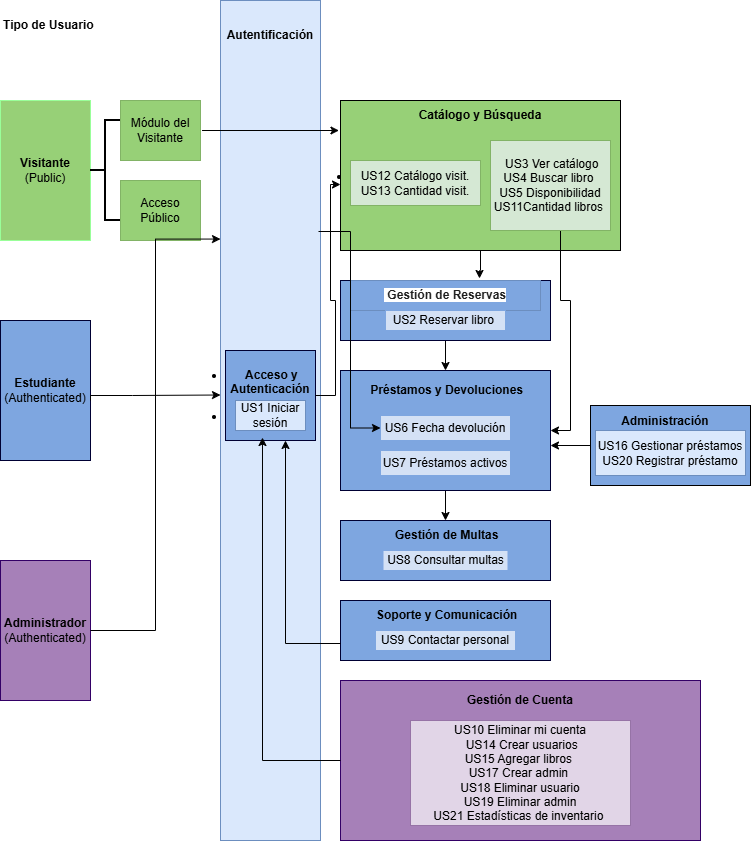

The diagram above was exported from draw.io. Its source (the exported page's mxGraphModel, read from the mxfile embedded in the PNG):
<mxGraphModel dx="1116" dy="729" grid="1" gridSize="10" guides="1" tooltips="1" connect="1" arrows="1" fold="1" page="1" pageScale="1" pageWidth="827" pageHeight="1169" math="0" shadow="0">
  <root>
    <mxCell id="0" />
    <mxCell id="1" parent="0" />
    <mxCell id="ia91ByAXJ3M5BE8lx_Y4-7" edge="1" parent="1" source="ia91ByAXJ3M5BE8lx_Y4-6" style="edgeStyle=orthogonalEdgeStyle;rounded=0;orthogonalLoop=1;jettySize=auto;html=1;exitX=1;exitY=0.5;exitDx=0;exitDy=0;">
      <mxGeometry relative="1" as="geometry">
        <mxPoint x="60" y="220" as="targetPoint" />
      </mxGeometry>
    </mxCell>
    <mxCell id="ia91ByAXJ3M5BE8lx_Y4-6" parent="1" style="rounded=0;whiteSpace=wrap;html=1;direction=south;fillColor=#97D077;strokeColor=#99FF99;" value="&lt;b&gt;Visitante&lt;/b&gt;&lt;div&gt;(Public)&lt;/div&gt;" vertex="1">
      <mxGeometry height="140" width="90" x="10" y="100" as="geometry" />
    </mxCell>
    <mxCell id="ia91ByAXJ3M5BE8lx_Y4-10" parent="1" style="rounded=0;whiteSpace=wrap;html=1;fillColor=#97D077;strokeColor=#82b366;" value="Módulo del Visitante" vertex="1">
      <mxGeometry height="60" width="80" x="130" y="100" as="geometry" />
    </mxCell>
    <mxCell id="ia91ByAXJ3M5BE8lx_Y4-11" parent="1" style="rounded=0;whiteSpace=wrap;html=1;fillColor=#97D077;strokeColor=#82b366;" value="Acceso Público" vertex="1">
      <mxGeometry height="60" width="80" x="130" y="180" as="geometry" />
    </mxCell>
    <mxCell id="ia91ByAXJ3M5BE8lx_Y4-14" parent="1" style="strokeWidth=2;html=1;shape=mxgraph.flowchart.annotation_2;align=left;labelPosition=right;pointerEvents=1;" value="" vertex="1">
      <mxGeometry height="100" width="30" x="100" y="120" as="geometry" />
    </mxCell>
    <mxCell id="ia91ByAXJ3M5BE8lx_Y4-15" parent="1" style="rounded=0;whiteSpace=wrap;html=1;direction=south;fillColor=#7EA6E0;strokeColor=#000033;" value="&lt;b&gt;Estudiante&lt;/b&gt; (Authenticated)" vertex="1">
      <mxGeometry height="140" width="90" x="10" y="320" as="geometry" />
    </mxCell>
    <mxCell id="ia91ByAXJ3M5BE8lx_Y4-16" parent="1" style="rounded=0;whiteSpace=wrap;html=1;direction=south;fillColor=#A680B8;strokeColor=#330066;" value="&lt;b&gt;Administrador&lt;/b&gt; (Authenticated)" vertex="1">
      <mxGeometry height="140" width="90" x="10" y="560" as="geometry" />
    </mxCell>
    <mxCell id="ia91ByAXJ3M5BE8lx_Y4-17" parent="1" style="rounded=0;whiteSpace=wrap;html=1;direction=south;strokeColor=#6c8ebf;fillColor=#dae8fc;" value="" vertex="1">
      <mxGeometry height="840" width="100" x="230" as="geometry" />
    </mxCell>
    <mxCell id="ia91ByAXJ3M5BE8lx_Y4-18" parent="1" style="whiteSpace=wrap;html=1;aspect=fixed;fillColor=#7EA6E0;strokeColor=#000033;" value="&lt;li&gt;&lt;p data-path-to-node=&quot;21,0,0&quot;&gt;&lt;b data-path-to-node=&quot;21,0,0&quot; data-index-in-node=&quot;0&quot;&gt;&amp;nbsp;Acceso y Autenticación&lt;/b&gt;&lt;/p&gt;&lt;/li&gt;&lt;li&gt;&lt;p data-path-to-node=&quot;21,0,0&quot;&gt;&lt;br&gt;&lt;/p&gt;&lt;/li&gt;" vertex="1">
      <mxGeometry height="90" width="90" x="235" y="350" as="geometry" />
    </mxCell>
    <mxCell id="ia91ByAXJ3M5BE8lx_Y4-19" parent="1" style="rounded=0;whiteSpace=wrap;html=1;fillColor=#97D077;" value="" vertex="1">
      <mxGeometry height="150" width="280" x="350" y="100" as="geometry" />
    </mxCell>
    <mxCell id="ia91ByAXJ3M5BE8lx_Y4-72" edge="1" parent="1" source="ia91ByAXJ3M5BE8lx_Y4-20" style="edgeStyle=orthogonalEdgeStyle;rounded=0;orthogonalLoop=1;jettySize=auto;html=1;exitX=0.5;exitY=1;exitDx=0;exitDy=0;entryX=0.5;entryY=0;entryDx=0;entryDy=0;" target="ia91ByAXJ3M5BE8lx_Y4-22">
      <mxGeometry relative="1" as="geometry" />
    </mxCell>
    <mxCell id="ia91ByAXJ3M5BE8lx_Y4-20" parent="1" style="rounded=0;whiteSpace=wrap;html=1;fillColor=#7EA6E0;strokeColor=#000033;" value="" vertex="1">
      <mxGeometry height="60" width="210" x="350" y="280" as="geometry" />
    </mxCell>
    <mxCell id="ia91ByAXJ3M5BE8lx_Y4-74" edge="1" parent="1" source="ia91ByAXJ3M5BE8lx_Y4-22" style="edgeStyle=orthogonalEdgeStyle;rounded=0;orthogonalLoop=1;jettySize=auto;html=1;exitX=0.5;exitY=1;exitDx=0;exitDy=0;entryX=0.5;entryY=0;entryDx=0;entryDy=0;" target="ia91ByAXJ3M5BE8lx_Y4-44">
      <mxGeometry relative="1" as="geometry" />
    </mxCell>
    <mxCell id="ia91ByAXJ3M5BE8lx_Y4-22" parent="1" style="rounded=0;whiteSpace=wrap;html=1;fillColor=#7EA6E0;strokeColor=#000033;" value="" vertex="1">
      <mxGeometry height="120" width="210" x="350" y="370" as="geometry" />
    </mxCell>
    <mxCell id="ia91ByAXJ3M5BE8lx_Y4-23" edge="1" parent="1" source="ia91ByAXJ3M5BE8lx_Y4-22" style="edgeStyle=orthogonalEdgeStyle;rounded=0;orthogonalLoop=1;jettySize=auto;html=1;exitX=0.5;exitY=1;exitDx=0;exitDy=0;" target="ia91ByAXJ3M5BE8lx_Y4-22">
      <mxGeometry relative="1" as="geometry" />
    </mxCell>
    <mxCell id="ia91ByAXJ3M5BE8lx_Y4-24" parent="1" style="rounded=0;whiteSpace=wrap;html=1;fillColor=#7EA6E0;strokeColor=#000033;" value="" vertex="1">
      <mxGeometry height="60" width="210" x="350" y="520" as="geometry" />
    </mxCell>
    <mxCell id="ia91ByAXJ3M5BE8lx_Y4-25" parent="1" style="rounded=0;whiteSpace=wrap;html=1;fillColor=#7EA6E0;strokeColor=#000033;" value="" vertex="1">
      <mxGeometry height="60" width="210" x="350" y="600" as="geometry" />
    </mxCell>
    <mxCell id="ia91ByAXJ3M5BE8lx_Y4-26" parent="1" style="rounded=0;whiteSpace=wrap;html=1;fillColor=#A680B8;strokeColor=#330066;" value="" vertex="1">
      <mxGeometry height="160" width="360" x="350" y="680" as="geometry" />
    </mxCell>
    <mxCell id="ia91ByAXJ3M5BE8lx_Y4-28" parent="1" style="rounded=0;whiteSpace=wrap;html=1;fillColor=#7EA6E0;" value="" vertex="1">
      <mxGeometry height="80" width="160" x="600" y="405" as="geometry" />
    </mxCell>
    <mxCell id="ia91ByAXJ3M5BE8lx_Y4-30" parent="1" style="text;html=1;whiteSpace=wrap;strokeColor=none;fillColor=none;align=center;verticalAlign=middle;rounded=0;" value="&lt;b&gt;Tipo de Usuario&amp;nbsp;&lt;/b&gt;" vertex="1">
      <mxGeometry height="30" width="100" x="10" y="10" as="geometry" />
    </mxCell>
    <mxCell id="ia91ByAXJ3M5BE8lx_Y4-32" parent="1" style="text;html=1;whiteSpace=wrap;strokeColor=none;fillColor=none;align=center;verticalAlign=middle;rounded=0;" value="&lt;b&gt;Autentificación&lt;/b&gt;" vertex="1">
      <mxGeometry height="30" width="60" x="250" y="20" as="geometry" />
    </mxCell>
    <mxCell id="ia91ByAXJ3M5BE8lx_Y4-33" parent="1" style="text;html=1;whiteSpace=wrap;strokeColor=none;fillColor=none;align=center;verticalAlign=middle;rounded=0;" value="&lt;b&gt;Catálogo y Búsqueda&lt;/b&gt;" vertex="1">
      <mxGeometry height="30" width="190" x="395" y="100" as="geometry" />
    </mxCell>
    <mxCell id="ia91ByAXJ3M5BE8lx_Y4-34" parent="1" style="rounded=0;whiteSpace=wrap;html=1;fillColor=#d5e8d4;strokeColor=#82b366;" value="&lt;li&gt;&lt;p data-path-to-node=&quot;23,1,0&quot;&gt;US12 Catálogo visit. &lt;span style=&quot;background-color: transparent; color: light-dark(rgb(0, 0, 0), rgb(255, 255, 255));&quot;&gt;US13 Cantidad visit.&lt;/span&gt;&lt;/p&gt;&lt;/li&gt;" vertex="1">
      <mxGeometry height="45" width="130" x="360" y="160" as="geometry" />
    </mxCell>
    <mxCell id="ia91ByAXJ3M5BE8lx_Y4-75" edge="1" parent="1" source="ia91ByAXJ3M5BE8lx_Y4-36" style="edgeStyle=orthogonalEdgeStyle;rounded=0;orthogonalLoop=1;jettySize=auto;html=1;exitX=0.5;exitY=1;exitDx=0;exitDy=0;entryX=1;entryY=0.5;entryDx=0;entryDy=0;" target="ia91ByAXJ3M5BE8lx_Y4-22">
      <mxGeometry relative="1" as="geometry">
        <Array as="points">
          <mxPoint x="570" y="230" />
          <mxPoint x="570" y="300" />
          <mxPoint x="580" y="300" />
          <mxPoint x="580" y="430" />
        </Array>
      </mxGeometry>
    </mxCell>
    <mxCell id="ia91ByAXJ3M5BE8lx_Y4-36" parent="1" style="rounded=0;whiteSpace=wrap;html=1;fillColor=#d5e8d4;strokeColor=#82b366;" value="&amp;nbsp;US3 Ver catálogo&lt;br&gt;US4 Buscar libro&amp;nbsp;&lt;br&gt;&amp;nbsp;US5 Disponibilidad&amp;nbsp;&lt;br&gt;US11Cantidad libros&amp;nbsp;" vertex="1">
      <mxGeometry height="90" width="120" x="500" y="140" as="geometry" />
    </mxCell>
    <mxCell id="ia91ByAXJ3M5BE8lx_Y4-38" parent="1" style="text;html=1;whiteSpace=wrap;strokeColor=#6c8ebf;fillColor=#7EA6E0;align=center;verticalAlign=middle;rounded=0;" value="&lt;span style=&quot;color: rgb(31, 31, 31); font-family: &amp;quot;Google Sans Flex&amp;quot;, &amp;quot;Google Sans&amp;quot;, &amp;quot;Helvetica Neue&amp;quot;, sans-serif; font-variant-ligatures: none; text-align: start; white-space: pre-wrap; background-color: rgb(255, 255, 255);&quot;&gt;&lt;font style=&quot;font-size: 12px;&quot;&gt;&lt;b&gt; Gestión de Reservas&lt;/b&gt;&lt;/font&gt;&lt;/span&gt;" vertex="1">
      <mxGeometry height="30" width="190" x="360" y="280" as="geometry" />
    </mxCell>
    <mxCell id="ia91ByAXJ3M5BE8lx_Y4-39" parent="1" style="rounded=0;whiteSpace=wrap;html=1;fillColor=#D4E1F5;strokeColor=#7EA6E0;" value="US2 Reservar libro&amp;nbsp;" vertex="1">
      <mxGeometry height="20" width="120" x="395" y="310" as="geometry" />
    </mxCell>
    <mxCell id="ia91ByAXJ3M5BE8lx_Y4-40" parent="1" style="text;html=1;whiteSpace=wrap;strokeColor=none;fillColor=none;align=center;verticalAlign=middle;rounded=0;" value="&lt;b&gt;&amp;nbsp;Préstamos y Devoluciones&lt;/b&gt;" vertex="1">
      <mxGeometry height="30" width="170" x="370" y="375" as="geometry" />
    </mxCell>
    <mxCell id="ia91ByAXJ3M5BE8lx_Y4-42" parent="1" style="rounded=0;whiteSpace=wrap;html=1;fillColor=#D4E1F5;strokeColor=#7EA6E0;" value="US6 Fecha devolución" vertex="1">
      <mxGeometry height="25" width="130" x="390" y="415" as="geometry" />
    </mxCell>
    <mxCell id="ia91ByAXJ3M5BE8lx_Y4-43" parent="1" style="rounded=0;whiteSpace=wrap;html=1;fillColor=#D4E1F5;strokeColor=#7EA6E0;" value="US7 Préstamos activos" vertex="1">
      <mxGeometry height="25" width="130" x="390" y="450" as="geometry" />
    </mxCell>
    <mxCell id="ia91ByAXJ3M5BE8lx_Y4-44" parent="1" style="text;html=1;whiteSpace=wrap;strokeColor=none;fillColor=none;align=center;verticalAlign=middle;rounded=0;" value="&lt;b&gt;&amp;nbsp;Gestión de Multas&lt;/b&gt;" vertex="1">
      <mxGeometry height="30" width="180" x="365" y="520" as="geometry" />
    </mxCell>
    <mxCell id="ia91ByAXJ3M5BE8lx_Y4-45" parent="1" style="rounded=0;whiteSpace=wrap;html=1;fillColor=#D4E1F5;strokeColor=#7EA6E0;" value="US8 Consultar multas" vertex="1">
      <mxGeometry height="20" width="125" x="392.5" y="550" as="geometry" />
    </mxCell>
    <mxCell id="ia91ByAXJ3M5BE8lx_Y4-46" parent="1" style="text;html=1;whiteSpace=wrap;strokeColor=none;fillColor=none;align=center;verticalAlign=middle;rounded=0;" value="&lt;b&gt;&amp;nbsp;Soporte y Comunicación&lt;/b&gt;" vertex="1">
      <mxGeometry height="30" width="190" x="360" y="600" as="geometry" />
    </mxCell>
    <mxCell id="ia91ByAXJ3M5BE8lx_Y4-47" parent="1" style="rounded=0;whiteSpace=wrap;html=1;fillColor=#D4E1F5;strokeColor=#7EA6E0;" value="US9 Contactar personal" vertex="1">
      <mxGeometry height="20" width="140" x="385" y="630" as="geometry" />
    </mxCell>
    <mxCell id="ia91ByAXJ3M5BE8lx_Y4-48" parent="1" style="text;html=1;whiteSpace=wrap;strokeColor=none;fillColor=none;align=center;verticalAlign=middle;rounded=0;" value="&lt;b&gt;Gestión de Cuenta&lt;/b&gt;" vertex="1">
      <mxGeometry height="20" width="260" x="400" y="690" as="geometry" />
    </mxCell>
    <mxCell id="ia91ByAXJ3M5BE8lx_Y4-49" parent="1" style="rounded=0;whiteSpace=wrap;html=1;fillColor=#e1d5e7;strokeColor=#9673a6;" value="US10 Eliminar mi cuenta&lt;br&gt;&lt;div&gt;&amp;nbsp;US14 Crear usuarios&lt;/div&gt;&lt;div&gt;&lt;span style=&quot;background-color: transparent; color: light-dark(rgb(0, 0, 0), rgb(255, 255, 255));&quot;&gt;US15 Agregar libros&amp;nbsp;&lt;/span&gt;&lt;/div&gt;&lt;div&gt;US17 Crear admin&amp;nbsp;&lt;br&gt;US18 Eliminar usuario&lt;br&gt;US19 Eliminar admin&lt;/div&gt;&lt;div&gt;US21 Estadísticas de inventario&amp;nbsp;&lt;/div&gt;" vertex="1">
      <mxGeometry height="105" width="220" x="420" y="720" as="geometry" />
    </mxCell>
    <mxCell id="ia91ByAXJ3M5BE8lx_Y4-54" edge="1" parent="1" style="edgeStyle=orthogonalEdgeStyle;rounded=0;orthogonalLoop=1;jettySize=auto;html=1;entryX=-0.011;entryY=0.2;entryDx=0;entryDy=0;entryPerimeter=0;">
      <mxGeometry relative="1" as="geometry">
        <mxPoint x="211.54" y="130" as="sourcePoint" />
        <mxPoint x="348.46" y="130" as="targetPoint" />
      </mxGeometry>
    </mxCell>
    <mxCell id="ia91ByAXJ3M5BE8lx_Y4-55" edge="1" parent="1" source="ia91ByAXJ3M5BE8lx_Y4-15" style="edgeStyle=orthogonalEdgeStyle;rounded=0;orthogonalLoop=1;jettySize=auto;html=1;entryX=-0.011;entryY=0.2;entryDx=0;entryDy=0;entryPerimeter=0;exitX=0.571;exitY=0;exitDx=0;exitDy=0;exitPerimeter=0;">
      <mxGeometry relative="1" as="geometry">
        <Array as="points">
          <mxPoint x="100" y="395" />
          <mxPoint x="142" y="395" />
        </Array>
        <mxPoint x="110" y="395" as="sourcePoint" />
        <mxPoint x="230" y="394.5" as="targetPoint" />
      </mxGeometry>
    </mxCell>
    <mxCell id="ia91ByAXJ3M5BE8lx_Y4-58" edge="1" parent="1" source="ia91ByAXJ3M5BE8lx_Y4-16" style="edgeStyle=orthogonalEdgeStyle;rounded=0;orthogonalLoop=1;jettySize=auto;html=1;entryX=0.284;entryY=1;entryDx=0;entryDy=0;entryPerimeter=0;" target="ia91ByAXJ3M5BE8lx_Y4-17">
      <mxGeometry relative="1" as="geometry" />
    </mxCell>
    <mxCell id="ia91ByAXJ3M5BE8lx_Y4-59" edge="1" parent="1" source="ia91ByAXJ3M5BE8lx_Y4-26" style="edgeStyle=orthogonalEdgeStyle;rounded=0;orthogonalLoop=1;jettySize=auto;html=1;entryX=0.411;entryY=0.967;entryDx=0;entryDy=0;entryPerimeter=0;" target="ia91ByAXJ3M5BE8lx_Y4-18">
      <mxGeometry relative="1" as="geometry" />
    </mxCell>
    <mxCell id="ia91ByAXJ3M5BE8lx_Y4-62" edge="1" parent="1" style="edgeStyle=orthogonalEdgeStyle;rounded=0;orthogonalLoop=1;jettySize=auto;html=1;endArrow=classic;endFill=1;">
      <mxGeometry relative="1" as="geometry">
        <mxPoint x="350" y="643" as="sourcePoint" />
        <mxPoint x="295" y="440" as="targetPoint" />
      </mxGeometry>
    </mxCell>
    <mxCell id="ia91ByAXJ3M5BE8lx_Y4-67" edge="1" parent="1" source="ia91ByAXJ3M5BE8lx_Y4-17" style="edgeStyle=orthogonalEdgeStyle;rounded=0;orthogonalLoop=1;jettySize=auto;html=1;endArrow=classic;endFill=1;entryX=0;entryY=0.5;entryDx=0;entryDy=0;exitX=0.275;exitY=0.02;exitDx=0;exitDy=0;exitPerimeter=0;" target="ia91ByAXJ3M5BE8lx_Y4-42">
      <mxGeometry relative="1" as="geometry">
        <mxPoint x="420" y="600" as="sourcePoint" />
        <mxPoint x="365" y="397" as="targetPoint" />
      </mxGeometry>
    </mxCell>
    <mxCell id="ia91ByAXJ3M5BE8lx_Y4-71" edge="1" parent="1" source="ia91ByAXJ3M5BE8lx_Y4-19" style="edgeStyle=orthogonalEdgeStyle;rounded=0;orthogonalLoop=1;jettySize=auto;html=1;entryX=0.679;entryY=-0.067;entryDx=0;entryDy=0;entryPerimeter=0;" target="ia91ByAXJ3M5BE8lx_Y4-38">
      <mxGeometry relative="1" as="geometry" />
    </mxCell>
    <mxCell id="ia91ByAXJ3M5BE8lx_Y4-77" edge="1" parent="1" source="ia91ByAXJ3M5BE8lx_Y4-28" style="edgeStyle=orthogonalEdgeStyle;rounded=0;orthogonalLoop=1;jettySize=auto;html=1;entryX=1;entryY=0.625;entryDx=0;entryDy=0;entryPerimeter=0;" target="ia91ByAXJ3M5BE8lx_Y4-22">
      <mxGeometry relative="1" as="geometry" />
    </mxCell>
    <mxCell id="ia91ByAXJ3M5BE8lx_Y4-78" edge="1" parent="1" source="ia91ByAXJ3M5BE8lx_Y4-18" style="edgeStyle=orthogonalEdgeStyle;rounded=0;orthogonalLoop=1;jettySize=auto;html=1;entryX=0;entryY=0.56;entryDx=0;entryDy=0;entryPerimeter=0;" target="ia91ByAXJ3M5BE8lx_Y4-19">
      <mxGeometry relative="1" as="geometry">
        <Array as="points">
          <mxPoint x="345" y="395" />
          <mxPoint x="345" y="300" />
          <mxPoint x="340" y="300" />
          <mxPoint x="340" y="184" />
        </Array>
      </mxGeometry>
    </mxCell>
    <mxCell id="ia91ByAXJ3M5BE8lx_Y4-82" parent="1" style="rounded=0;whiteSpace=wrap;html=1;fillColor=#dae8fc;strokeColor=#6c8ebf;" value="&lt;span style=&quot;color: light-dark(rgb(0, 0, 0), rgb(255, 255, 255)); background-color: transparent;&quot;&gt;US16 Gestionar &lt;/span&gt;préstamos&lt;div&gt;&lt;span style=&quot;background-color: transparent; color: light-dark(rgb(0, 0, 0), rgb(255, 255, 255));&quot;&gt;US20 Registrar préstamo&lt;/span&gt;&lt;/div&gt;" vertex="1">
      <mxGeometry height="45" width="150" x="605" y="430" as="geometry" />
    </mxCell>
    <mxCell id="ia91ByAXJ3M5BE8lx_Y4-83" parent="1" style="text;html=1;whiteSpace=wrap;strokeColor=none;fillColor=none;align=center;verticalAlign=middle;rounded=0;" value="&lt;b&gt;Administración&lt;br&gt;&lt;/b&gt;&lt;div&gt;&lt;b&gt;&amp;nbsp;&lt;/b&gt;&lt;/div&gt;" vertex="1">
      <mxGeometry height="30" width="60" x="645" y="412.5" as="geometry" />
    </mxCell>
    <mxCell id="ia91ByAXJ3M5BE8lx_Y4-84" parent="1" style="rounded=0;whiteSpace=wrap;html=1;fillColor=#dae8fc;strokeColor=#6c8ebf;" value="US1 Iniciar sesión" vertex="1">
      <mxGeometry height="30" width="70" x="245" y="400" as="geometry" />
    </mxCell>
  </root>
</mxGraphModel>